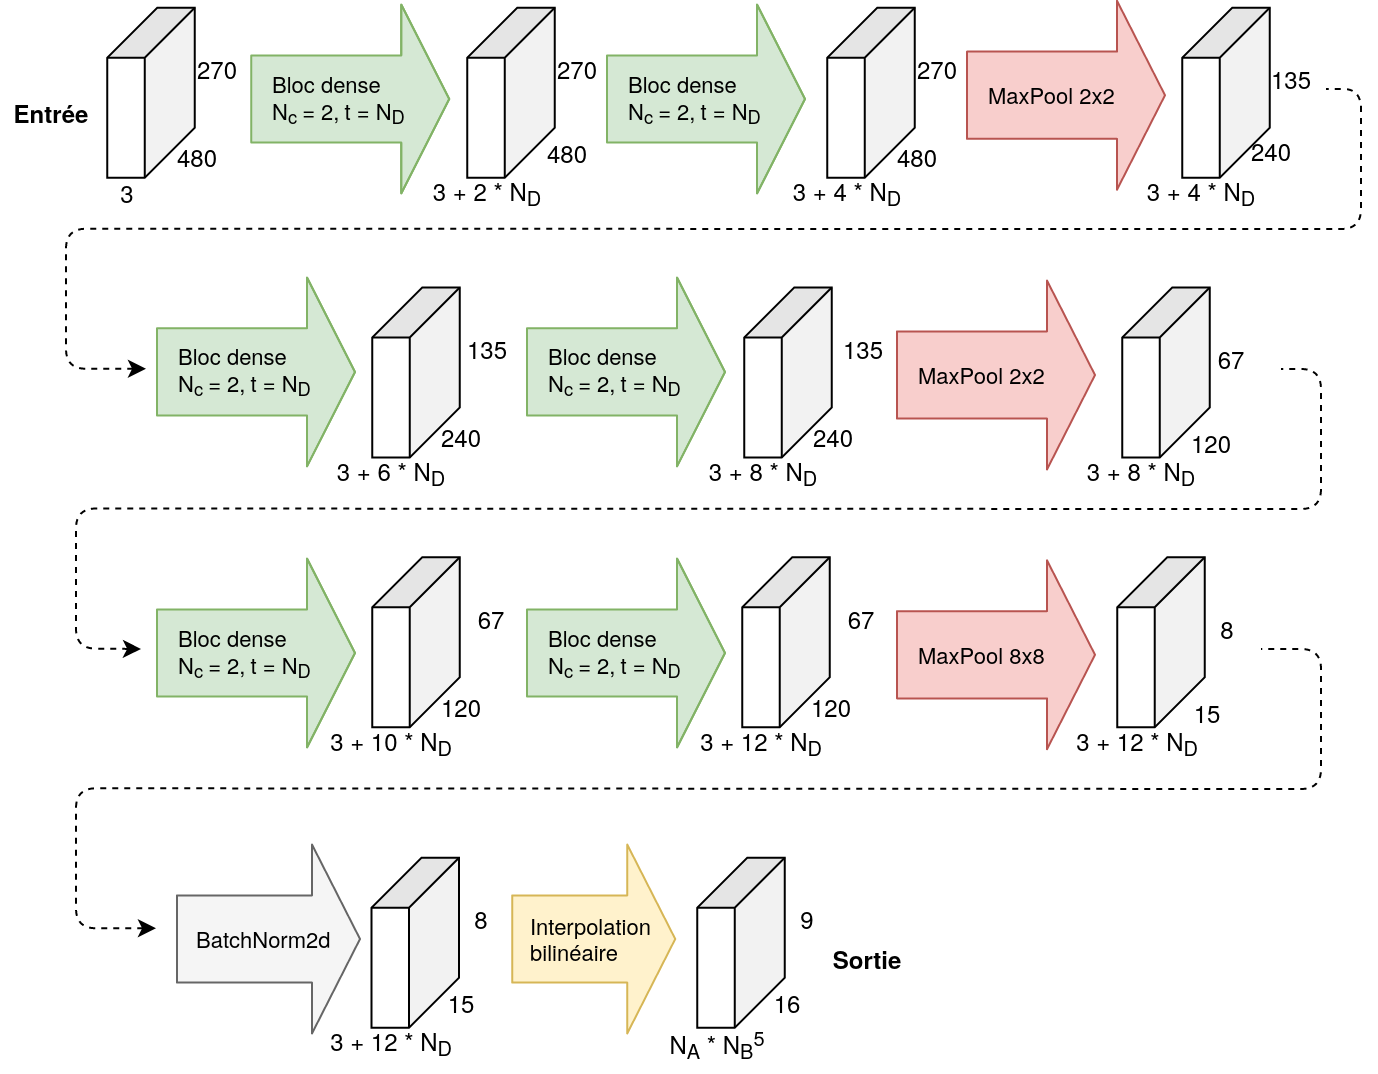

The diagram above was exported from draw.io. Its source (the exported page's mxGraphModel, read from the mxfile embedded in the PNG):
<mxGraphModel dx="2545" dy="1610" grid="1" gridSize="10" guides="1" tooltips="1" connect="1" arrows="1" fold="1" page="1" pageScale="1" pageWidth="1169" pageHeight="827" math="0" shadow="0">
  <root>
    <mxCell id="0" />
    <mxCell id="1" parent="0" />
    <mxCell id="CFjTtRQcMNSU6cJ8t0Gk-45" value="" style="endArrow=none;dashed=1;html=1;align=center;endFill=0;startArrow=classic;startFill=1;" parent="1" edge="1">
      <mxGeometry width="50" height="50" relative="1" as="geometry">
        <mxPoint x="52.5" y="-555.12" as="sourcePoint" />
        <mxPoint x="642.5" y="-695" as="targetPoint" />
        <Array as="points">
          <mxPoint x="12.5" y="-555.12" />
          <mxPoint x="12.5" y="-625.12" />
          <mxPoint x="660" y="-625" />
          <mxPoint x="660" y="-695" />
        </Array>
      </mxGeometry>
    </mxCell>
    <mxCell id="CFjTtRQcMNSU6cJ8t0Gk-158" value="" style="shape=cube;whiteSpace=wrap;html=1;boundedLbl=1;backgroundOutline=1;darkOpacity=0.05;darkOpacity2=0.1;size=25;rotation=90;" parent="1" vertex="1">
      <mxGeometry x="12.5" y="-715" width="85" height="43.75" as="geometry" />
    </mxCell>
    <mxCell id="CFjTtRQcMNSU6cJ8t0Gk-159" value="&lt;div&gt;3&lt;/div&gt;" style="text;html=1;align=center;verticalAlign=middle;resizable=0;points=[];autosize=1;" parent="1" vertex="1">
      <mxGeometry x="32.5" y="-653.13" width="20" height="20" as="geometry" />
    </mxCell>
    <mxCell id="CFjTtRQcMNSU6cJ8t0Gk-160" value="480" style="text;html=1;align=center;verticalAlign=middle;resizable=0;points=[];autosize=1;" parent="1" vertex="1">
      <mxGeometry x="57.5" y="-671.25" width="40" height="20" as="geometry" />
    </mxCell>
    <mxCell id="CFjTtRQcMNSU6cJ8t0Gk-161" value="270" style="text;html=1;align=center;verticalAlign=middle;resizable=0;points=[];autosize=1;" parent="1" vertex="1">
      <mxGeometry x="67.5" y="-715" width="40" height="20" as="geometry" />
    </mxCell>
    <mxCell id="CFjTtRQcMNSU6cJ8t0Gk-162" value="" style="shape=cube;whiteSpace=wrap;html=1;boundedLbl=1;backgroundOutline=1;darkOpacity=0.05;darkOpacity2=0.1;size=25;rotation=90;" parent="1" vertex="1">
      <mxGeometry x="192.5" y="-715" width="85" height="43.75" as="geometry" />
    </mxCell>
    <mxCell id="CFjTtRQcMNSU6cJ8t0Gk-163" value="3 + 2 * N&lt;sub&gt;D&lt;/sub&gt;" style="text;html=1;align=center;verticalAlign=middle;resizable=0;points=[];autosize=1;" parent="1" vertex="1">
      <mxGeometry x="187.5" y="-653.13" width="70" height="20" as="geometry" />
    </mxCell>
    <mxCell id="CFjTtRQcMNSU6cJ8t0Gk-164" value="480" style="text;html=1;align=center;verticalAlign=middle;resizable=0;points=[];autosize=1;" parent="1" vertex="1">
      <mxGeometry x="242.5" y="-673.13" width="40" height="20" as="geometry" />
    </mxCell>
    <mxCell id="CFjTtRQcMNSU6cJ8t0Gk-165" value="270" style="text;html=1;align=center;verticalAlign=middle;resizable=0;points=[];autosize=1;" parent="1" vertex="1">
      <mxGeometry x="247.5" y="-715" width="40" height="20" as="geometry" />
    </mxCell>
    <mxCell id="CFjTtRQcMNSU6cJ8t0Gk-166" value="" style="shape=cube;whiteSpace=wrap;html=1;boundedLbl=1;backgroundOutline=1;darkOpacity=0.05;darkOpacity2=0.1;size=25;rotation=90;" parent="1" vertex="1">
      <mxGeometry x="372.5" y="-715" width="85" height="43.75" as="geometry" />
    </mxCell>
    <mxCell id="CFjTtRQcMNSU6cJ8t0Gk-167" value="3 + 4 * N&lt;sub&gt;D&lt;/sub&gt;" style="text;html=1;align=center;verticalAlign=middle;resizable=0;points=[];autosize=1;" parent="1" vertex="1">
      <mxGeometry x="367.5" y="-653.13" width="70" height="20" as="geometry" />
    </mxCell>
    <mxCell id="CFjTtRQcMNSU6cJ8t0Gk-168" value="480" style="text;html=1;align=center;verticalAlign=middle;resizable=0;points=[];autosize=1;" parent="1" vertex="1">
      <mxGeometry x="417.5" y="-671.25" width="40" height="20" as="geometry" />
    </mxCell>
    <mxCell id="CFjTtRQcMNSU6cJ8t0Gk-169" value="270" style="text;html=1;align=center;verticalAlign=middle;resizable=0;points=[];autosize=1;" parent="1" vertex="1">
      <mxGeometry x="427.5" y="-715" width="40" height="20" as="geometry" />
    </mxCell>
    <mxCell id="CFjTtRQcMNSU6cJ8t0Gk-171" value="MaxPool 2x2" style="shape=flexArrow;endArrow=classic;html=1;width=43.61111111111111;endSize=7.666666666666667;endWidth=49.83024691358025;labelPosition=left;verticalLabelPosition=middle;align=left;verticalAlign=middle;fillColor=#f8cecc;strokeColor=#b85450;labelBackgroundColor=none;" parent="1" edge="1">
      <mxGeometry x="-0.8" width="50" height="50" relative="1" as="geometry">
        <mxPoint x="462.5" y="-691.8799999999999" as="sourcePoint" />
        <mxPoint x="562.5" y="-691.8799999999999" as="targetPoint" />
        <mxPoint as="offset" />
      </mxGeometry>
    </mxCell>
    <mxCell id="CFjTtRQcMNSU6cJ8t0Gk-172" value="" style="shape=cube;whiteSpace=wrap;html=1;boundedLbl=1;backgroundOutline=1;darkOpacity=0.05;darkOpacity2=0.1;size=25;rotation=90;" parent="1" vertex="1">
      <mxGeometry x="550" y="-715" width="85" height="43.75" as="geometry" />
    </mxCell>
    <mxCell id="CFjTtRQcMNSU6cJ8t0Gk-173" value="3 + 4 * N&lt;sub&gt;D&lt;/sub&gt;" style="text;html=1;align=center;verticalAlign=middle;resizable=0;points=[];autosize=1;" parent="1" vertex="1">
      <mxGeometry x="545" y="-653.13" width="70" height="20" as="geometry" />
    </mxCell>
    <mxCell id="CFjTtRQcMNSU6cJ8t0Gk-174" value="240" style="text;html=1;align=center;verticalAlign=middle;resizable=0;points=[];autosize=1;" parent="1" vertex="1">
      <mxGeometry x="595" y="-674.37" width="40" height="20" as="geometry" />
    </mxCell>
    <mxCell id="CFjTtRQcMNSU6cJ8t0Gk-175" value="135" style="text;html=1;align=center;verticalAlign=middle;resizable=0;points=[];autosize=1;" parent="1" vertex="1">
      <mxGeometry x="605" y="-710" width="40" height="20" as="geometry" />
    </mxCell>
    <mxCell id="fpKguRpgYKtL9ZrlPkLP-3" value="" style="shape=cube;whiteSpace=wrap;html=1;boundedLbl=1;backgroundOutline=1;darkOpacity=0.05;darkOpacity2=0.1;size=25;rotation=90;" parent="1" vertex="1">
      <mxGeometry x="145" y="-575.12" width="85" height="43.75" as="geometry" />
    </mxCell>
    <mxCell id="fpKguRpgYKtL9ZrlPkLP-4" value="3 + 6 * N&lt;sub&gt;D&lt;/sub&gt;" style="text;html=1;align=center;verticalAlign=middle;resizable=0;points=[];autosize=1;" parent="1" vertex="1">
      <mxGeometry x="140" y="-513.25" width="70" height="20" as="geometry" />
    </mxCell>
    <mxCell id="fpKguRpgYKtL9ZrlPkLP-5" value="240" style="text;html=1;align=center;verticalAlign=middle;resizable=0;points=[];autosize=1;" parent="1" vertex="1">
      <mxGeometry x="190" y="-531.37" width="40" height="20" as="geometry" />
    </mxCell>
    <mxCell id="fpKguRpgYKtL9ZrlPkLP-7" value="" style="shape=cube;whiteSpace=wrap;html=1;boundedLbl=1;backgroundOutline=1;darkOpacity=0.05;darkOpacity2=0.1;size=25;rotation=90;" parent="1" vertex="1">
      <mxGeometry x="331" y="-575.12" width="85" height="43.75" as="geometry" />
    </mxCell>
    <mxCell id="fpKguRpgYKtL9ZrlPkLP-8" value="3 + 8 * N&lt;sub&gt;D&lt;/sub&gt;" style="text;html=1;align=center;verticalAlign=middle;resizable=0;points=[];autosize=1;" parent="1" vertex="1">
      <mxGeometry x="326" y="-513.25" width="70" height="20" as="geometry" />
    </mxCell>
    <mxCell id="fpKguRpgYKtL9ZrlPkLP-9" value="240" style="text;html=1;align=center;verticalAlign=middle;resizable=0;points=[];autosize=1;" parent="1" vertex="1">
      <mxGeometry x="376" y="-531.37" width="40" height="20" as="geometry" />
    </mxCell>
    <mxCell id="fpKguRpgYKtL9ZrlPkLP-11" value="135" style="text;html=1;align=center;verticalAlign=middle;resizable=0;points=[];autosize=1;" parent="1" vertex="1">
      <mxGeometry x="202.5" y="-575.12" width="40" height="20" as="geometry" />
    </mxCell>
    <mxCell id="fpKguRpgYKtL9ZrlPkLP-12" value="135" style="text;html=1;align=center;verticalAlign=middle;resizable=0;points=[];autosize=1;" parent="1" vertex="1">
      <mxGeometry x="391" y="-575.12" width="40" height="20" as="geometry" />
    </mxCell>
    <mxCell id="fpKguRpgYKtL9ZrlPkLP-13" value="MaxPool 2x2" style="shape=flexArrow;endArrow=classic;html=1;width=43.61111111111111;endSize=7.666666666666667;endWidth=49.83024691358025;labelPosition=left;verticalLabelPosition=middle;align=left;verticalAlign=middle;fillColor=#f8cecc;strokeColor=#b85450;labelBackgroundColor=none;" parent="1" edge="1">
      <mxGeometry x="-0.8" width="50" height="50" relative="1" as="geometry">
        <mxPoint x="427.5" y="-551.9999999999998" as="sourcePoint" />
        <mxPoint x="527.5" y="-551.9999999999998" as="targetPoint" />
        <mxPoint as="offset" />
      </mxGeometry>
    </mxCell>
    <mxCell id="fpKguRpgYKtL9ZrlPkLP-14" value="" style="shape=cube;whiteSpace=wrap;html=1;boundedLbl=1;backgroundOutline=1;darkOpacity=0.05;darkOpacity2=0.1;size=25;rotation=90;" parent="1" vertex="1">
      <mxGeometry x="520" y="-575.12" width="85" height="43.75" as="geometry" />
    </mxCell>
    <mxCell id="fpKguRpgYKtL9ZrlPkLP-15" value="3 + 8 * N&lt;sub&gt;D&lt;/sub&gt;" style="text;html=1;align=center;verticalAlign=middle;resizable=0;points=[];autosize=1;" parent="1" vertex="1">
      <mxGeometry x="515" y="-513.25" width="70" height="20" as="geometry" />
    </mxCell>
    <mxCell id="fpKguRpgYKtL9ZrlPkLP-16" value="67" style="text;html=1;align=center;verticalAlign=middle;resizable=0;points=[];autosize=1;" parent="1" vertex="1">
      <mxGeometry x="580" y="-570.12" width="30" height="20" as="geometry" />
    </mxCell>
    <mxCell id="fpKguRpgYKtL9ZrlPkLP-17" value="120" style="text;html=1;align=center;verticalAlign=middle;resizable=0;points=[];autosize=1;" parent="1" vertex="1">
      <mxGeometry x="565" y="-528.25" width="40" height="20" as="geometry" />
    </mxCell>
    <mxCell id="fpKguRpgYKtL9ZrlPkLP-19" value="" style="endArrow=none;dashed=1;html=1;align=center;endFill=0;startArrow=classic;startFill=1;" parent="1" edge="1">
      <mxGeometry width="50" height="50" relative="1" as="geometry">
        <mxPoint x="50" y="-415" as="sourcePoint" />
        <mxPoint x="620" y="-555" as="targetPoint" />
        <Array as="points">
          <mxPoint x="17.5" y="-415.24" />
          <mxPoint x="17.5" y="-485.24" />
          <mxPoint x="640" y="-485" />
          <mxPoint x="640" y="-555" />
        </Array>
      </mxGeometry>
    </mxCell>
    <mxCell id="fpKguRpgYKtL9ZrlPkLP-20" value="" style="shape=cube;whiteSpace=wrap;html=1;boundedLbl=1;backgroundOutline=1;darkOpacity=0.05;darkOpacity2=0.1;size=25;rotation=90;" parent="1" vertex="1">
      <mxGeometry x="145" y="-440.24" width="85" height="43.75" as="geometry" />
    </mxCell>
    <mxCell id="fpKguRpgYKtL9ZrlPkLP-21" value="3 + 10 * N&lt;sub&gt;D&lt;/sub&gt;" style="text;html=1;align=center;verticalAlign=middle;resizable=0;points=[];autosize=1;" parent="1" vertex="1">
      <mxGeometry x="135" y="-378.37" width="80" height="20" as="geometry" />
    </mxCell>
    <mxCell id="fpKguRpgYKtL9ZrlPkLP-22" value="120" style="text;html=1;align=center;verticalAlign=middle;resizable=0;points=[];autosize=1;" parent="1" vertex="1">
      <mxGeometry x="190" y="-396.49" width="40" height="20" as="geometry" />
    </mxCell>
    <mxCell id="fpKguRpgYKtL9ZrlPkLP-28" value="67" style="text;html=1;align=center;verticalAlign=middle;resizable=0;points=[];autosize=1;" parent="1" vertex="1">
      <mxGeometry x="210" y="-440.24" width="30" height="20" as="geometry" />
    </mxCell>
    <mxCell id="fpKguRpgYKtL9ZrlPkLP-30" value="MaxPool 8x8" style="shape=flexArrow;endArrow=classic;html=1;width=43.61111111111111;endSize=7.666666666666667;endWidth=49.83024691358025;labelPosition=left;verticalLabelPosition=middle;align=left;verticalAlign=middle;fillColor=#f8cecc;strokeColor=#b85450;labelBackgroundColor=none;" parent="1" edge="1">
      <mxGeometry x="-0.8" width="50" height="50" relative="1" as="geometry">
        <mxPoint x="427.5" y="-412.11999999999966" as="sourcePoint" />
        <mxPoint x="527.5" y="-412.11999999999966" as="targetPoint" />
        <mxPoint as="offset" />
      </mxGeometry>
    </mxCell>
    <mxCell id="fpKguRpgYKtL9ZrlPkLP-31" value="" style="shape=cube;whiteSpace=wrap;html=1;boundedLbl=1;backgroundOutline=1;darkOpacity=0.05;darkOpacity2=0.1;size=25;rotation=90;" parent="1" vertex="1">
      <mxGeometry x="517.5" y="-440.24" width="85" height="43.75" as="geometry" />
    </mxCell>
    <mxCell id="fpKguRpgYKtL9ZrlPkLP-32" value="3 + 12 * N&lt;sub&gt;D&lt;/sub&gt;" style="text;html=1;align=center;verticalAlign=middle;resizable=0;points=[];autosize=1;" parent="1" vertex="1">
      <mxGeometry x="507.5" y="-378.37" width="80" height="20" as="geometry" />
    </mxCell>
    <mxCell id="fpKguRpgYKtL9ZrlPkLP-33" value="8" style="text;html=1;align=center;verticalAlign=middle;resizable=0;points=[];autosize=1;" parent="1" vertex="1">
      <mxGeometry x="582.5" y="-435.24" width="20" height="20" as="geometry" />
    </mxCell>
    <mxCell id="fpKguRpgYKtL9ZrlPkLP-34" value="15" style="text;html=1;align=center;verticalAlign=middle;resizable=0;points=[];autosize=1;" parent="1" vertex="1">
      <mxGeometry x="567.5" y="-393.37" width="30" height="20" as="geometry" />
    </mxCell>
    <mxCell id="fpKguRpgYKtL9ZrlPkLP-37" value="" style="endArrow=none;dashed=1;html=1;align=center;endFill=0;startArrow=classic;startFill=1;" parent="1" edge="1">
      <mxGeometry width="50" height="50" relative="1" as="geometry">
        <mxPoint x="57.5" y="-275.36" as="sourcePoint" />
        <mxPoint x="610" y="-415" as="targetPoint" />
        <Array as="points">
          <mxPoint x="17.5" y="-275.36" />
          <mxPoint x="17.5" y="-345.36" />
          <mxPoint x="640" y="-345" />
          <mxPoint x="640" y="-415" />
        </Array>
      </mxGeometry>
    </mxCell>
    <mxCell id="fpKguRpgYKtL9ZrlPkLP-76" value="" style="shape=cube;whiteSpace=wrap;html=1;boundedLbl=1;backgroundOutline=1;darkOpacity=0.05;darkOpacity2=0.1;size=25;rotation=90;" parent="1" vertex="1">
      <mxGeometry x="144.62" y="-290" width="85" height="43.75" as="geometry" />
    </mxCell>
    <mxCell id="fpKguRpgYKtL9ZrlPkLP-77" value="3 + 12 * N&lt;sub&gt;D&lt;/sub&gt;" style="text;html=1;align=center;verticalAlign=middle;resizable=0;points=[];autosize=1;" parent="1" vertex="1">
      <mxGeometry x="134.62" y="-228.13" width="80" height="20" as="geometry" />
    </mxCell>
    <mxCell id="fpKguRpgYKtL9ZrlPkLP-78" value="BatchNorm2d" style="shape=flexArrow;endArrow=classic;html=1;width=43.61111111111111;endSize=7.666666666666667;endWidth=49.83024691358025;labelPosition=left;verticalLabelPosition=middle;align=left;verticalAlign=middle;fillColor=#f5f5f5;strokeColor=#666666;labelBackgroundColor=none;" parent="1" edge="1">
      <mxGeometry x="-0.8" width="50" height="50" relative="1" as="geometry">
        <mxPoint x="67.5" y="-270" as="sourcePoint" />
        <mxPoint x="160" y="-270" as="targetPoint" />
        <mxPoint as="offset" />
      </mxGeometry>
    </mxCell>
    <mxCell id="fpKguRpgYKtL9ZrlPkLP-79" value="8" style="text;html=1;align=center;verticalAlign=middle;resizable=0;points=[];autosize=1;" parent="1" vertex="1">
      <mxGeometry x="210" y="-290" width="20" height="20" as="geometry" />
    </mxCell>
    <mxCell id="fpKguRpgYKtL9ZrlPkLP-80" value="15" style="text;html=1;align=center;verticalAlign=middle;resizable=0;points=[];autosize=1;" parent="1" vertex="1">
      <mxGeometry x="194.62" y="-248.13" width="30" height="20" as="geometry" />
    </mxCell>
    <mxCell id="zQDtsjkcOQdBK5qGEfC2-18" value="&lt;div&gt;Bloc dense&lt;br&gt;&lt;/div&gt;&lt;div&gt;N&lt;sub&gt;c &lt;/sub&gt;= 2,&lt;sub&gt; &lt;/sub&gt;t = N&lt;sub&gt;D&lt;/sub&gt; &lt;br&gt;&lt;/div&gt;" style="shape=flexArrow;endArrow=classic;html=1;width=43.61111111111111;endSize=7.666666666666667;endWidth=49.83024691358025;labelPosition=left;verticalLabelPosition=middle;align=left;verticalAlign=middle;fillColor=#d5e8d4;strokeColor=#82b366;labelBackgroundColor=none;" parent="1" edge="1">
      <mxGeometry x="-0.8" width="50" height="50" relative="1" as="geometry">
        <mxPoint x="104.62" y="-690" as="sourcePoint" />
        <mxPoint x="204.62" y="-690" as="targetPoint" />
        <Array as="points">
          <mxPoint x="154.62" y="-690" />
        </Array>
        <mxPoint as="offset" />
      </mxGeometry>
    </mxCell>
    <mxCell id="zQDtsjkcOQdBK5qGEfC2-19" value="&lt;div&gt;Bloc dense&lt;br&gt;&lt;/div&gt;&lt;div&gt;N&lt;sub&gt;c &lt;/sub&gt;= 2,&lt;sub&gt; &lt;/sub&gt;t = N&lt;sub&gt;D&lt;/sub&gt; &lt;br&gt;&lt;/div&gt;" style="shape=flexArrow;endArrow=classic;html=1;width=43.61111111111111;endSize=7.666666666666667;endWidth=49.83024691358025;labelPosition=left;verticalLabelPosition=middle;align=left;verticalAlign=middle;fillColor=#d5e8d4;strokeColor=#82b366;labelBackgroundColor=none;" parent="1" edge="1">
      <mxGeometry x="-0.8" width="50" height="50" relative="1" as="geometry">
        <mxPoint x="282.5000000000001" y="-690" as="sourcePoint" />
        <mxPoint x="382.5000000000001" y="-690" as="targetPoint" />
        <Array as="points">
          <mxPoint x="332.5" y="-690" />
        </Array>
        <mxPoint as="offset" />
      </mxGeometry>
    </mxCell>
    <mxCell id="zQDtsjkcOQdBK5qGEfC2-22" value="&lt;div&gt;Bloc dense&lt;br&gt;&lt;/div&gt;&lt;div&gt;N&lt;sub&gt;c &lt;/sub&gt;= 2,&lt;sub&gt; &lt;/sub&gt;t = N&lt;sub&gt;D&lt;/sub&gt; &lt;br&gt;&lt;/div&gt;" style="shape=flexArrow;endArrow=classic;html=1;width=43.61111111111111;endSize=7.666666666666667;endWidth=49.83024691358025;labelPosition=left;verticalLabelPosition=middle;align=left;verticalAlign=middle;fillColor=#d5e8d4;strokeColor=#82b366;labelBackgroundColor=none;" parent="1" edge="1">
      <mxGeometry x="-0.8" width="50" height="50" relative="1" as="geometry">
        <mxPoint x="57.5" y="-553.53" as="sourcePoint" />
        <mxPoint x="157.5" y="-553.53" as="targetPoint" />
        <Array as="points">
          <mxPoint x="107.5" y="-553.53" />
        </Array>
        <mxPoint as="offset" />
      </mxGeometry>
    </mxCell>
    <mxCell id="zQDtsjkcOQdBK5qGEfC2-23" value="&lt;div&gt;Bloc dense&lt;br&gt;&lt;/div&gt;&lt;div&gt;N&lt;sub&gt;c &lt;/sub&gt;= 2,&lt;sub&gt; &lt;/sub&gt;t = N&lt;sub&gt;D&lt;/sub&gt; &lt;br&gt;&lt;/div&gt;" style="shape=flexArrow;endArrow=classic;html=1;width=43.61111111111111;endSize=7.666666666666667;endWidth=49.83024691358025;labelPosition=left;verticalLabelPosition=middle;align=left;verticalAlign=middle;fillColor=#d5e8d4;strokeColor=#82b366;labelBackgroundColor=none;" parent="1" edge="1">
      <mxGeometry x="-0.8" width="50" height="50" relative="1" as="geometry">
        <mxPoint x="242.5" y="-553.53" as="sourcePoint" />
        <mxPoint x="342.5" y="-553.53" as="targetPoint" />
        <Array as="points">
          <mxPoint x="292.5" y="-553.53" />
        </Array>
        <mxPoint as="offset" />
      </mxGeometry>
    </mxCell>
    <mxCell id="zQDtsjkcOQdBK5qGEfC2-25" value="&lt;div&gt;Bloc dense&lt;br&gt;&lt;/div&gt;&lt;div&gt;N&lt;sub&gt;c &lt;/sub&gt;= 2,&lt;sub&gt; &lt;/sub&gt;t = N&lt;sub&gt;D&lt;/sub&gt; &lt;br&gt;&lt;/div&gt;" style="shape=flexArrow;endArrow=classic;html=1;width=43.61111111111111;endSize=7.666666666666667;endWidth=49.83024691358025;labelPosition=left;verticalLabelPosition=middle;align=left;verticalAlign=middle;fillColor=#d5e8d4;strokeColor=#82b366;labelBackgroundColor=none;" parent="1" edge="1">
      <mxGeometry x="-0.8" width="50" height="50" relative="1" as="geometry">
        <mxPoint x="57.5" y="-413" as="sourcePoint" />
        <mxPoint x="157.5" y="-413" as="targetPoint" />
        <Array as="points">
          <mxPoint x="107.5" y="-413" />
        </Array>
        <mxPoint as="offset" />
      </mxGeometry>
    </mxCell>
    <mxCell id="zQDtsjkcOQdBK5qGEfC2-26" value="" style="shape=cube;whiteSpace=wrap;html=1;boundedLbl=1;backgroundOutline=1;darkOpacity=0.05;darkOpacity2=0.1;size=25;rotation=90;" parent="1" vertex="1">
      <mxGeometry x="330" y="-440.24" width="85" height="43.75" as="geometry" />
    </mxCell>
    <mxCell id="zQDtsjkcOQdBK5qGEfC2-27" value="3 + 12 * N&lt;sub&gt;D&lt;/sub&gt;" style="text;html=1;align=center;verticalAlign=middle;resizable=0;points=[];autosize=1;" parent="1" vertex="1">
      <mxGeometry x="320" y="-378.37" width="80" height="20" as="geometry" />
    </mxCell>
    <mxCell id="zQDtsjkcOQdBK5qGEfC2-28" value="120" style="text;html=1;align=center;verticalAlign=middle;resizable=0;points=[];autosize=1;" parent="1" vertex="1">
      <mxGeometry x="375" y="-396.49" width="40" height="20" as="geometry" />
    </mxCell>
    <mxCell id="zQDtsjkcOQdBK5qGEfC2-29" value="67" style="text;html=1;align=center;verticalAlign=middle;resizable=0;points=[];autosize=1;" parent="1" vertex="1">
      <mxGeometry x="395" y="-440.24" width="30" height="20" as="geometry" />
    </mxCell>
    <mxCell id="zQDtsjkcOQdBK5qGEfC2-30" value="&lt;div&gt;Bloc dense&lt;br&gt;&lt;/div&gt;&lt;div&gt;N&lt;sub&gt;c &lt;/sub&gt;= 2,&lt;sub&gt; &lt;/sub&gt;t = N&lt;sub&gt;D&lt;/sub&gt; &lt;br&gt;&lt;/div&gt;" style="shape=flexArrow;endArrow=classic;html=1;width=43.61111111111111;endSize=7.666666666666667;endWidth=49.83024691358025;labelPosition=left;verticalLabelPosition=middle;align=left;verticalAlign=middle;fillColor=#d5e8d4;strokeColor=#82b366;labelBackgroundColor=none;" parent="1" edge="1">
      <mxGeometry x="-0.8" width="50" height="50" relative="1" as="geometry">
        <mxPoint x="242.5" y="-413" as="sourcePoint" />
        <mxPoint x="342.5" y="-413" as="targetPoint" />
        <Array as="points">
          <mxPoint x="292.5" y="-413" />
        </Array>
        <mxPoint as="offset" />
      </mxGeometry>
    </mxCell>
    <mxCell id="qQsIeladx-3kNY4rQDhi-1" value="&lt;b&gt;Entrée&lt;/b&gt;" style="text;html=1;align=center;verticalAlign=middle;resizable=0;points=[];autosize=1;" parent="1" vertex="1">
      <mxGeometry x="-20" y="-693.13" width="50" height="20" as="geometry" />
    </mxCell>
    <mxCell id="ABqNfmOqYTziXAWoJF5V-1" value="" style="shape=cube;whiteSpace=wrap;html=1;boundedLbl=1;backgroundOutline=1;darkOpacity=0.05;darkOpacity2=0.1;size=25;rotation=90;" vertex="1" parent="1">
      <mxGeometry x="307.5" y="-290" width="85" height="43.75" as="geometry" />
    </mxCell>
    <mxCell id="ABqNfmOqYTziXAWoJF5V-2" value="N&lt;sub&gt;A&lt;/sub&gt; * N&lt;sub&gt;B&lt;/sub&gt;&lt;sup&gt;5&lt;/sup&gt;" style="text;html=1;align=center;verticalAlign=middle;resizable=0;points=[];autosize=1;" vertex="1" parent="1">
      <mxGeometry x="307.5" y="-233.13" width="60" height="30" as="geometry" />
    </mxCell>
    <mxCell id="ABqNfmOqYTziXAWoJF5V-3" value="Interpolation&lt;br&gt;bilinéaire" style="shape=flexArrow;endArrow=classic;html=1;width=43.61111111111111;endSize=7.666666666666667;endWidth=49.83024691358025;labelPosition=left;verticalLabelPosition=middle;align=left;verticalAlign=middle;fillColor=#fff2cc;strokeColor=#d6b656;labelBackgroundColor=none;" edge="1" parent="1">
      <mxGeometry x="-0.8" width="50" height="50" relative="1" as="geometry">
        <mxPoint x="235.1199999999999" y="-270" as="sourcePoint" />
        <mxPoint x="317.6199999999999" y="-270" as="targetPoint" />
        <mxPoint as="offset" />
      </mxGeometry>
    </mxCell>
    <mxCell id="ABqNfmOqYTziXAWoJF5V-4" value="9" style="text;html=1;align=center;verticalAlign=middle;resizable=0;points=[];autosize=1;" vertex="1" parent="1">
      <mxGeometry x="372.5" y="-290" width="20" height="20" as="geometry" />
    </mxCell>
    <mxCell id="ABqNfmOqYTziXAWoJF5V-5" value="16" style="text;html=1;align=center;verticalAlign=middle;resizable=0;points=[];autosize=1;" vertex="1" parent="1">
      <mxGeometry x="357.5" y="-248.13" width="30" height="20" as="geometry" />
    </mxCell>
    <mxCell id="ABqNfmOqYTziXAWoJF5V-6" value="&lt;b&gt;Sortie&lt;/b&gt;" style="text;html=1;align=center;verticalAlign=middle;resizable=0;points=[];autosize=1;" vertex="1" parent="1">
      <mxGeometry x="387.5" y="-270" width="50" height="20" as="geometry" />
    </mxCell>
  </root>
</mxGraphModel>